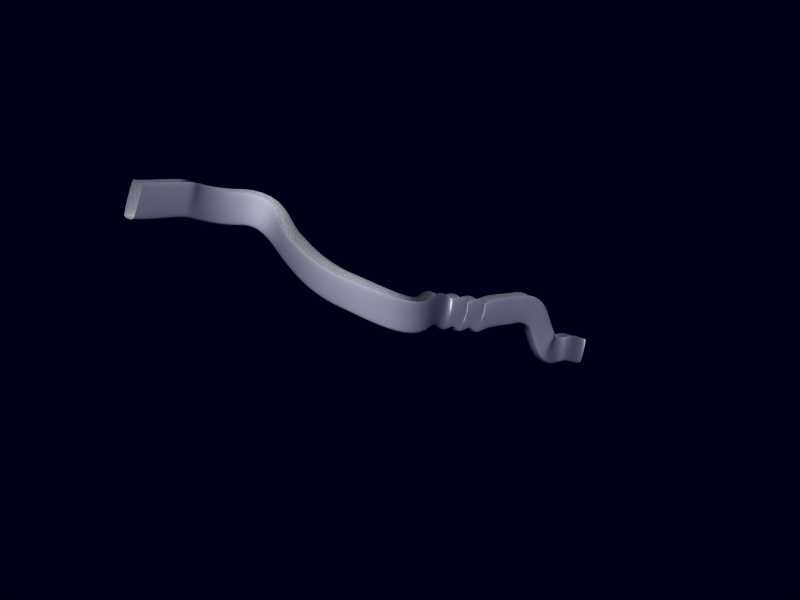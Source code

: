 # Source: caves_4.blend  (saved by Blender 2.79.6; exported with 4.5.12 LTS)
import bpy
from mathutils import Matrix  # noqa: F401  (used for matrix-valued properties, if any)

bpy.ops.wm.read_factory_settings(use_empty=True)
scene = bpy.context.scene
scene.name = 'caves_4'

# ---- collections
col_collection_1 = bpy.data.collections.new('Collection 1'); scene.collection.children.link(col_collection_1)

# ---- world
world_world = bpy.data.worlds.new('World'); scene.world = world_world
world_world.color = (0.0, 0.0, 0.1)
world_world.use_sun_shadow = False
world_world.sun_shadow_jitter_overblur = 0.0
world_world.cycles.sampling_method = 'MANUAL'
world_world.cycles.sample_map_resolution = 256

# ---- curves / text
cu_beziercurve_001 = bpy.data.curves.new('BezierCurve.001', 'CURVE')
cu_beziercurve_001.dimensions = '3D'
_sp = cu_beziercurve_001.splines.new('BEZIER'); _sp.bezier_points.add(3)
_sp.bezier_points.foreach_set('co', [-0.5475, 2.437, -2.566e-06, -0.5, -0.02769, 0.0, 0.5, -0.02769, 0.0, 0.4525, 2.437, -2.566e-06])
_sp.bezier_points.foreach_set('handle_left', [-0.3947, 2.738, -2.566e-06, -0.6, 0.2941, 0.0, 0.4258, -0.2664, 0.0, 0.5739, 2.199, -2.566e-06])
_sp.bezier_points.foreach_set('handle_right', [-0.669, 2.199, -2.566e-06, -0.4258, -0.2664, 0.0, 0.6, 0.2941, 0.0, 0.2996, 2.738, -2.566e-06])
for _p, _l, _r in zip(_sp.bezier_points, ['ALIGNED', 'ALIGNED', 'ALIGNED', 'ALIGNED'], ['ALIGNED', 'ALIGNED', 'ALIGNED', 'ALIGNED']): _p.handle_left_type = _l; _p.handle_right_type = _r
_sp.order_u = 0
_sp.order_v = 0
cu_beziercurve_001.use_path = True
cu_beziercurve_001.use_path_clamp = True
cu_beziercurve_001.bevel_resolution = 0
cu_beziercurve_001.fill_mode = 'HALF'
cu_beziercurve = bpy.data.curves.new('BezierCurve', 'CURVE')
cu_beziercurve.dimensions = '3D'
_sp = cu_beziercurve.splines.new('BEZIER'); _sp.bezier_points.add(1)
_sp.bezier_points.foreach_set('co', [-26.38, 1.0, -2.023e-06, 8.488, 1.0, 8.904e-07])
_sp.bezier_points.foreach_set('handle_left', [-27.59, 0.9898, -2.085e-06, 7.283, 0.9898, 8.279e-07])
_sp.bezier_points.foreach_set('handle_right', [-24.88, 1.013, -1.945e-06, 9.991, 1.013, 9.683e-07])
for _p, _l, _r in zip(_sp.bezier_points, ['ALIGNED', 'ALIGNED'], ['ALIGNED', 'ALIGNED']): _p.handle_left_type = _l; _p.handle_right_type = _r
_sp.order_u = 0
_sp.order_v = 0
cu_beziercurve.use_path = True
cu_beziercurve.use_path_clamp = True
cu_beziercurve.bevel_resolution = 0
cu_beziercurve.fill_mode = 'HALF'
cu_caves_4 = bpy.data.curves.new('caves_4', 'CURVE')
cu_caves_4.dimensions = '3D'
_sp = cu_caves_4.splines.new('BEZIER'); _sp.bezier_points.add(13)
_sp.bezier_points.foreach_set('co', [269.8, 1221.0, -765.5, 289.5, 1074.0, -689.9, 307.1, 952.0, -615.5, 306.6, 901.2, -522.0, 306.0, 823.4, -464.6, 306.0, 683.3, -425.8, 306.0, 615.8, -395.3, 306.0, 555.9, -366.4, 332.3, 448.5, -313.5, 248.8, 289.3, -224.3, 109.3, 282.2, -163.3, -0.5089, 250.3, -101.0, -2.619, 103.6, -37.67, 0.0, -21.0, -0.01978])
_sp.bezier_points.foreach_set('handle_left', [272.5, 1263.0, -773.6, 292.0, 1117.0, -699.4, 307.9, 980.6, -655.6, 306.8, 928.2, -571.6, 306.4, 859.6, -473.6, 306.7, 720.0, -427.2, 306.7, 652.4, -396.7, 306.7, 592.5, -367.8, 313.1, 508.3, -323.5, 299.9, 304.5, -238.7, 152.5, 274.4, -184.5, 22.53, 308.3, -112.3, -2.63, 121.8, -45.96, -0.0606, 5.94, -12.43])
_sp.bezier_points.foreach_set('handle_right', [267.5, 1184.0, -758.4, 287.2, 1036.0, -681.2, 306.5, 928.0, -581.8, 306.6, 888.2, -498.1, 305.6, 789.9, -456.3, 305.2, 645.4, -424.4, 305.2, 577.9, -393.9, 305.2, 518.0, -365.0, 361.5, 357.7, -298.4, 193.1, 272.8, -208.5, 76.83, 288.1, -147.3, -26.21, 185.5, -88.4, -2.61, 86.15, -29.76, 0.06576, -50.24, 13.45])
for _p, _l, _r in zip(_sp.bezier_points, ['ALIGNED', 'ALIGNED', 'ALIGNED', 'ALIGNED', 'ALIGNED', 'ALIGNED', 'ALIGNED', 'ALIGNED', 'ALIGNED', 'ALIGNED', 'ALIGNED', 'ALIGNED', 'ALIGNED', 'ALIGNED'], ['ALIGNED', 'ALIGNED', 'ALIGNED', 'ALIGNED', 'ALIGNED', 'ALIGNED', 'ALIGNED', 'ALIGNED', 'ALIGNED', 'ALIGNED', 'ALIGNED', 'ALIGNED', 'ALIGNED', 'ALIGNED']): _p.handle_left_type = _l; _p.handle_right_type = _r
_sp.bezier_points.foreach_set('tilt', [0.0, 0.0, 0.0, 0.0, 0.0, 0.0, 0.0, 0.0, 0.0, 0.0, 0.0, 0.0008727, 0.0, 0.01292])
_sp.order_u = 0
_sp.order_v = 0
cu_caves_4.use_path = True
cu_caves_4.use_path_clamp = True
cu_caves_4.bevel_mode = 'OBJECT'
cu_caves_4.bevel_resolution = 0
cu_caves_4.fill_mode = 'HALF'
cu_caves_4.twist_mode = 'Z_UP'

# ---- objects
ob_beziercurve = bpy.data.objects.new('BezierCurve', cu_beziercurve_001)
ob_taper = bpy.data.objects.new('taper', cu_beziercurve)
ob_path = bpy.data.objects.new('path', cu_caves_4)

# ---- transforms, parenting, visibility, modifiers, constraints
ob_beziercurve.location = (-39.0, -12.92, -0.2652)
ob_beziercurve.scale = (27.97, 27.97, 27.97)
ob_beziercurve.lineart.crease_threshold = 0.0
ob_taper.location = (5.0, 8.0, 24.27)
ob_taper.rotation_euler = (1.571, 5.96e-08, -1.571)
ob_taper.lineart.crease_threshold = 0.0
ob_path.location = (4.5, 11.02, 9.04)
ob_path.lineart.crease_threshold = 0.0
cu_caves_4.bevel_object = ob_beziercurve
cu_caves_4.taper_object = ob_taper

# ---- collection membership
col_collection_1.objects.link(ob_beziercurve)
col_collection_1.objects.link(ob_taper)
col_collection_1.objects.link(ob_path)

# ---- scene / render settings (as saved in the file)
scene.frame_start = 1; scene.frame_end = 250; scene.frame_set(11)
scene.render.engine = 'BLENDER_EEVEE_NEXT'
scene.render.image_settings.file_format = 'JPEG'
scene.render.image_settings.color_mode = 'RGB'
scene.render.image_settings.compression = 90
scene.render.resolution_x = 800
scene.render.resolution_y = 600
scene.render.pixel_aspect_x = 100.0
scene.render.pixel_aspect_y = 100.0
scene.render.fps = 25
scene.render.dither_intensity = 0.0
scene.render.use_compositing = False
scene.render.use_sequencer = False
scene.render.bake_margin = 2
scene.render.bake_bias = 0.0
scene.render.use_stamp_time = False
scene.render.use_stamp_date = False
scene.render.use_stamp_frame = False
scene.render.use_stamp_camera = False
scene.render.use_stamp_scene = False
scene.render.use_stamp_filename = False
scene.render.use_stamp_render_time = False
scene.render.stamp_font_size = 0
scene.cycles.use_denoising = False
scene.cycles.samples = 10
scene.cycles.sampling_pattern = 'TABULATED_SOBOL'
scene.cycles.light_sampling_threshold = 0.0
scene.cycles.use_adaptive_sampling = False
scene.cycles.use_light_tree = False
scene.cycles.blur_glossy = 0.0
scene.cycles.volume_bounces = 1
scene.cycles.pixel_filter_type = 'GAUSSIAN'
scene.cycles.sample_clamp_indirect = 0.0
scene.view_settings.view_transform = 'Raw'
bpy.context.view_layer.update()

# ---- added for rendering (the .blend has no active camera and no usable light): camera, sun
cam_auto = bpy.data.cameras.new('AutoCamera')
cam_auto.lens = 50.0
cam_auto.sensor_width = 36.0
cam_auto.clip_end = 25981.7
ob_auto_camera = bpy.data.objects.new('AutoCamera', cam_auto)
scene.collection.objects.link(ob_auto_camera)
ob_auto_camera.location = (1622.3, -1160.25, 815.91)
ob_auto_camera.rotation_euler = (1.09748, -7.21219e-08, 0.694738)
scene.camera = ob_auto_camera
light_auto_sun = bpy.data.lights.new('AutoSun', 'SUN')
light_auto_sun.energy = 3.0
light_auto_sun.angle = 0.0523599
ob_auto_sun = bpy.data.objects.new('AutoSun', light_auto_sun)
scene.collection.objects.link(ob_auto_sun)
ob_auto_sun.rotation_euler = (0.872665, 0.174533, 0.523599)
bpy.context.view_layer.update()
